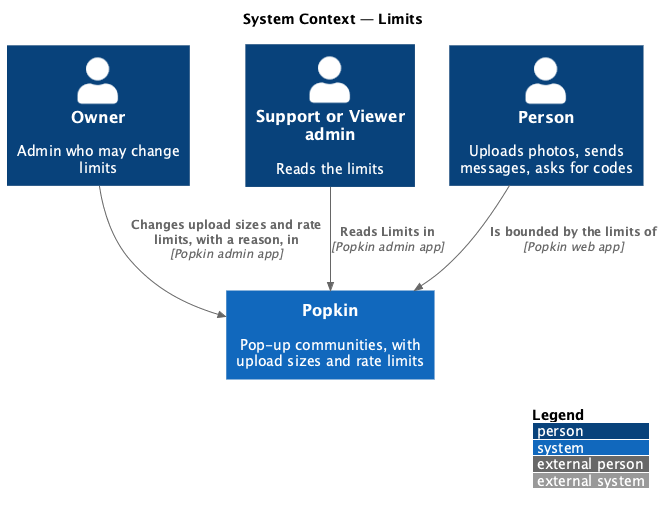

The diagram above was rendered by PlantUML. Its source (embedded in the PNG):
@startuml
!include <C4/C4_Context>
LAYOUT_WITH_LEGEND()
title System Context — Limits

Person(owner, "Owner", "Admin who may change limits")
Person(viewer, "Support or Viewer admin", "Reads the limits")
Person(person, "Person", "Uploads photos, sends messages, asks for codes")
System(popkin, "Popkin", "Pop-up communities, with upload sizes and rate limits")

Rel(owner, popkin, "Changes upload sizes and rate limits, with a reason, in", "Popkin admin app")
Rel(viewer, popkin, "Reads Limits in", "Popkin admin app")
Rel(person, popkin, "Is bounded by the limits of", "Popkin web app")
@enduml